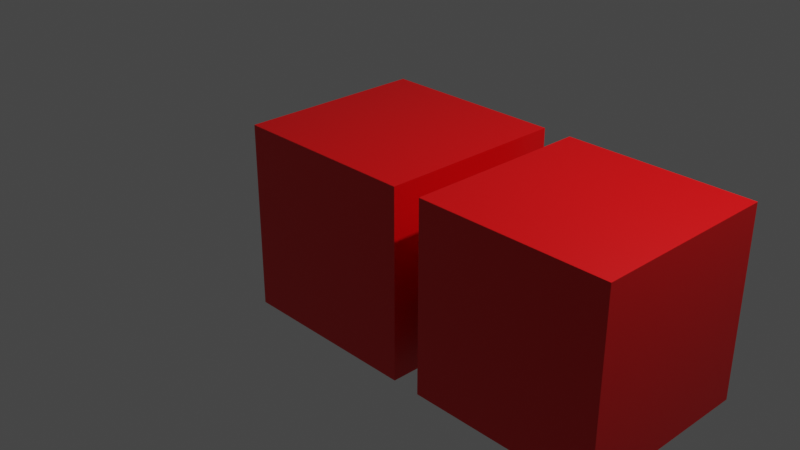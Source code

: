 # Source: differentMaterialsSurfaced.blend  (saved by Blender 2.90.8; exported with 4.5.12 LTS)
import bpy
from mathutils import Matrix  # noqa: F401  (used for matrix-valued properties, if any)

bpy.ops.wm.read_factory_settings(use_empty=True)
scene = bpy.context.scene
scene.name = 'Scene'

# ---- collections
col_collection = bpy.data.collections.new('Collection'); scene.collection.children.link(col_collection)

# ---- materials (node trees are filled in below, after node groups)
mat_red = bpy.data.materials.new('Red')
mat_red.alpha_threshold = 0.0
mat_red.use_transparent_shadow = False
mat_red.line_color = (0.0, 0.0, 0.0, 1.0)
mat_yellow = bpy.data.materials.new('Yellow')
mat_yellow.use_transparent_shadow = False
mat_blue = bpy.data.materials.new('Blue')
mat_blue.use_transparent_shadow = False
mat_green = bpy.data.materials.new('Green')
mat_green.alpha_threshold = 0.0
mat_green.use_transparent_shadow = False
mat_green.line_color = (0.0, 0.0, 0.0, 1.0)

# ---- material node trees
mat_red.use_nodes = True; mat_red.node_tree.nodes.clear()
_N = mat_red.node_tree.nodes; _L = mat_red.node_tree.links
n0 = _N.new('ShaderNodeOutputMaterial'); n0.name = 'Material Output'; n0.location = (300, 300)
n1 = _N.new('ShaderNodeBsdfPrincipled'); n1.name = 'Principled BSDF'; n1.location = (10, 300)
n1.distribution = 'GGX'
n1.subsurface_method = 'BURLEY'
n1.inputs[0].default_value = (0.8, 0.0, 0.001654, 1.0)
n1.inputs[2].default_value = 0.4
n1.inputs[3].default_value = 1.45
n1.inputs[27].default_value = (0.0, 0.0, 0.0, 1.0)
n1.inputs[28].default_value = 1.0
_L.new(n1.outputs[0], n0.inputs[0])
n0.is_active_output = True
mat_yellow.use_nodes = True; mat_yellow.node_tree.nodes.clear()
_N = mat_yellow.node_tree.nodes; _L = mat_yellow.node_tree.links
n0 = _N.new('ShaderNodeBsdfPrincipled'); n0.name = 'Principled BSDF'; n0.location = (10, 300)
n0.distribution = 'GGX'
n0.subsurface_method = 'BURLEY'
n0.inputs[0].default_value = (0.8, 0.4404, 0.0, 1.0)
n0.inputs[3].default_value = 1.45
n0.inputs[27].default_value = (0.0, 0.0, 0.0, 1.0)
n0.inputs[28].default_value = 1.0
n1 = _N.new('ShaderNodeOutputMaterial'); n1.name = 'Material Output'; n1.location = (300, 300)
_L.new(n0.outputs[0], n1.inputs[0])
n1.is_active_output = True
mat_blue.use_nodes = True; mat_blue.node_tree.nodes.clear()
_N = mat_blue.node_tree.nodes; _L = mat_blue.node_tree.links
n0 = _N.new('ShaderNodeBsdfPrincipled'); n0.name = 'Principled BSDF'; n0.location = (10, 300)
n0.distribution = 'GGX'
n0.subsurface_method = 'BURLEY'
n0.inputs[0].default_value = (0.04204, 0.01237, 0.8, 1.0)
n0.inputs[3].default_value = 1.45
n0.inputs[27].default_value = (0.0, 0.0, 0.0, 1.0)
n0.inputs[28].default_value = 1.0
n1 = _N.new('ShaderNodeOutputMaterial'); n1.name = 'Material Output'; n1.location = (300, 300)
_L.new(n0.outputs[0], n1.inputs[0])
n1.is_active_output = True
mat_green.use_nodes = True; mat_green.node_tree.nodes.clear()
_N = mat_green.node_tree.nodes; _L = mat_green.node_tree.links
n0 = _N.new('ShaderNodeOutputMaterial'); n0.name = 'Material Output'; n0.location = (300, 300)
n1 = _N.new('ShaderNodeBsdfPrincipled'); n1.name = 'Principled BSDF'; n1.location = (10, 300)
n1.distribution = 'GGX'
n1.subsurface_method = 'BURLEY'
n1.inputs[0].default_value = (0.04656, 0.8, 0.1148, 1.0)
n1.inputs[2].default_value = 0.4
n1.inputs[3].default_value = 1.45
n1.inputs[27].default_value = (0.0, 0.0, 0.0, 1.0)
n1.inputs[28].default_value = 1.0
_L.new(n1.outputs[0], n0.inputs[0])
n0.is_active_output = True

# ---- world
world_world = bpy.data.worlds.new('World'); scene.world = world_world
world_world.use_nodes = True; world_world.node_tree.nodes.clear()
_N = world_world.node_tree.nodes; _L = world_world.node_tree.links
n0 = _N.new('ShaderNodeOutputWorld'); n0.name = 'World Output'; n0.location = (300, 300)
n1 = _N.new('ShaderNodeBackground'); n1.name = 'Background'; n1.location = (10, 300)
n1.inputs[0].default_value = (0.05088, 0.05088, 0.05088, 1.0)
_L.new(n1.outputs[0], n0.inputs[0])
n0.is_active_output = True
world_world.color = (0.05088, 0.05088, 0.05088)
world_world.use_sun_shadow = False
world_world.sun_shadow_jitter_overblur = 0.0

# ---- cameras
cam_camera = bpy.data.cameras.new('Camera')
cam_camera.clip_end = 100.0
cam_camera.ortho_scale = 7.314

# ---- lights
light_light = bpy.data.lights.new('Light', 'POINT')
light_light.transmission_factor = 0.0
light_light.energy = 1000.0
light_light.shadow_soft_size = 0.1
light_light.shadow_maximum_resolution = 0.006
light_light.use_absolute_resolution = True

# ---- meshes
me_cube = bpy.data.meshes.new('Cube')
me_cube.from_pydata([(1.0, 1.0, 1.0), (1.0, 1.0, -1.0), (1.0, -1.0, 1.0), (1.0, -1.0, -1.0), (-1.0, 1.0, 1.0), (-1.0, 1.0, -1.0), (-1.0, -1.0, 1.0), (-1.0, -1.0, -1.0)], [], [(0, 4, 6, 2), (3, 2, 6, 7), (7, 6, 4, 5), (5, 1, 3, 7), (1, 0, 2, 3), (5, 4, 0, 1)])
_uv = me_cube.uv_layers.new(name='UVMap')
_uv.uv.foreach_set('vector', [0.625, 0.5, 0.875, 0.5, 0.875, 0.75, 0.625, 0.75, 0.375, 0.75, 0.625, 0.75, 0.625, 1.0, 0.375, 1.0, 0.375, 0.0, 0.625, 0.0, 0.625, 0.25, 0.375, 0.25, 0.125, 0.5, 0.375, 0.5, 0.375, 0.75, 0.125, 0.75, 0.375, 0.5, 0.625, 0.5, 0.625, 0.75, 0.375, 0.75, 0.375, 0.25, 0.625, 0.25, 0.625, 0.5, 0.375, 0.5])
me_cube.materials.append(mat_red)
me_cube.materials.append(mat_yellow)
me_cube.materials.append(mat_blue)
me_cube.materials.append(mat_green)
me_cube.use_remesh_preserve_volume = False
me_cube.use_remesh_preserve_attributes = False
me_cube.use_mirror_vertex_groups = False
me_cube.update()
me_cube_001 = bpy.data.meshes.new('Cube.001')
me_cube_001.from_pydata([(1.0, 1.0, 1.0), (1.0, 1.0, -1.0), (1.0, -1.0, 1.0), (1.0, -1.0, -1.0), (-1.0, 1.0, 1.0), (-1.0, 1.0, -1.0), (-1.0, -1.0, 1.0), (-1.0, -1.0, -1.0)], [], [(0, 4, 6, 2), (3, 2, 6, 7), (7, 6, 4, 5), (5, 1, 3, 7), (1, 0, 2, 3), (5, 4, 0, 1)])
_uv = me_cube_001.uv_layers.new(name='UVMap')
_uv.uv.foreach_set('vector', [0.625, 0.5, 0.875, 0.5, 0.875, 0.75, 0.625, 0.75, 0.375, 0.75, 0.625, 0.75, 0.625, 1.0, 0.375, 1.0, 0.375, 0.0, 0.625, 0.0, 0.625, 0.25, 0.375, 0.25, 0.125, 0.5, 0.375, 0.5, 0.375, 0.75, 0.125, 0.75, 0.375, 0.5, 0.625, 0.5, 0.625, 0.75, 0.375, 0.75, 0.375, 0.25, 0.625, 0.25, 0.625, 0.5, 0.375, 0.5])
me_cube_001.materials.append(mat_red)
me_cube_001.use_remesh_preserve_volume = False
me_cube_001.use_remesh_preserve_attributes = False
me_cube_001.use_mirror_vertex_groups = False
me_cube_001.update()

# ---- objects
ob_cube = bpy.data.objects.new('Cube', me_cube)
ob_light = bpy.data.objects.new('Light', light_light)
ob_camera = bpy.data.objects.new('Camera', cam_camera)
ob_cube_001 = bpy.data.objects.new('Cube.001', me_cube_001)

# ---- transforms, parenting, visibility, modifiers, constraints
ob_cube.location = (0.0, 0.0, 0.0)
ob_cube.lock_rotations_4d = False
ob_cube.empty_display_type = 'ARROWS'
ob_cube.lineart.crease_threshold = 0.0
ob_light.location = (4.076, 1.005, 5.904)
ob_light.rotation_euler = (0.6503, 0.05522, 1.866)
ob_light.lock_rotations_4d = False
ob_light.empty_display_type = 'ARROWS'
ob_light.color = (0.0, 0.0, 0.0, 0.0)
ob_light.lineart.crease_threshold = 0.0
ob_camera.location = (7.359, -6.926, 4.958)
ob_camera.rotation_euler = (1.109, 0.0, 0.8149)
ob_camera.lock_rotations_4d = False
ob_camera.empty_display_type = 'ARROWS'
ob_camera.color = (0.0, 0.0, 0.0, 0.0)
ob_camera.display_type = 'WIRE'
ob_camera.lineart.crease_threshold = 0.0
ob_cube_001.location = (2.304, 0.0, 0.0)
ob_cube_001.lock_rotations_4d = False
ob_cube_001.empty_display_type = 'ARROWS'
ob_cube_001.lineart.crease_threshold = 0.0

# ---- collection membership
col_collection.objects.link(ob_cube)
col_collection.objects.link(ob_light)
col_collection.objects.link(ob_camera)
col_collection.objects.link(ob_cube_001)

# ---- scene / render settings (as saved in the file)
scene.camera = ob_camera
scene.frame_start = 1; scene.frame_end = 250; scene.frame_set(1)
scene.render.engine = 'BLENDER_EEVEE_NEXT'
scene.cycles.use_denoising = False
scene.cycles.samples = 128
scene.cycles.sampling_pattern = 'TABULATED_SOBOL'
scene.cycles.use_adaptive_sampling = False
scene.cycles.use_light_tree = False
scene.view_settings.view_transform = 'Filmic'
bpy.context.view_layer.update()
